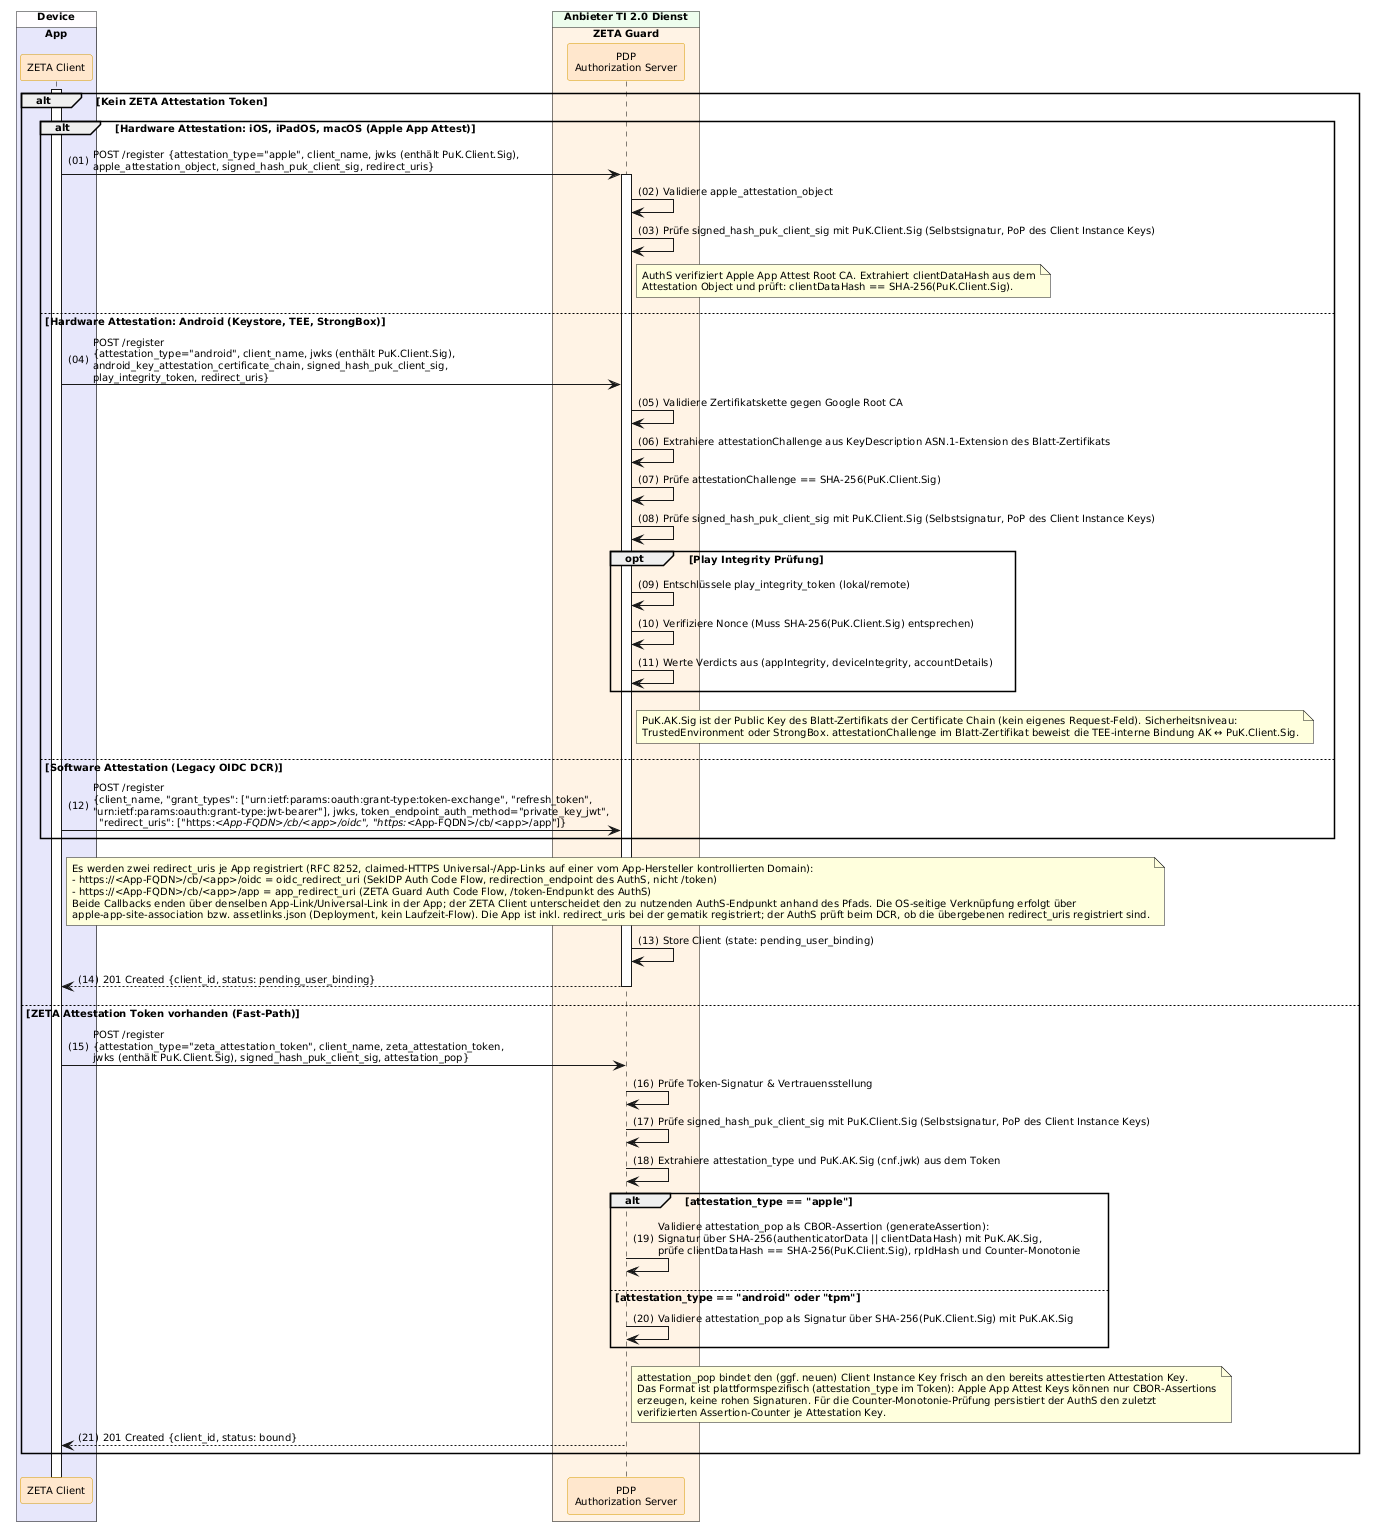

The diagram above was rendered by PlantUML. Its source (embedded in the PNG):
@startuml "Abb-ZETA-DCR-für-mobile-Clients"
!include ../puml-layout.txt

' ============================================================================
' ANGEPASST v2.0.1: E-Mail-OTP ist NICHT mehr Teil von /register. Kein user_email im Request, kein OTP-Versand, kein
' /register/verify (email_otp). Die identitaetsgebundene E-Mail-Bindung
' erfolgt NACH dem OIDC-Flow ueber /zeta/identity/bind-email(/verify)
' ============================================================================

box "Device" DEVICE_COLOR
  box "App" PRIMAERSYSTEM_COLOR
    participant Client as "ZETA Client" <<zeta>>
  end box
end box

box "Anbieter TI 2.0 Dienst" PROVIDER_COLOR
  box "ZETA Guard" ZETA_GUARD_COLOR
    participant AuthS as "PDP\nAuthorization Server" <<zeta>>
  end box
end box

Client++
alt Kein ZETA Attestation Token
    
    alt Hardware Attestation: iOS, iPadOS, macOS (Apple App Attest)
        Client -> AuthS++: POST /register {attestation_type="apple", client_name, jwks (enthält PuK.Client.Sig),\napple_attestation_object, signed_hash_puk_client_sig, redirect_uris}
        AuthS -> AuthS: Validiere apple_attestation_object
        AuthS -> AuthS: Prüfe signed_hash_puk_client_sig mit PuK.Client.Sig (Selbstsignatur, PoP des Client Instance Keys)
        note right of AuthS: AuthS verifiziert Apple App Attest Root CA. Extrahiert clientDataHash aus dem\nAttestation Object und prüft: clientDataHash == SHA-256(PuK.Client.Sig).
    else Hardware Attestation: Android (Keystore, TEE, StrongBox)
        Client -> AuthS: POST /register\n{attestation_type="android", client_name, jwks (enthält PuK.Client.Sig),\nandroid_key_attestation_certificate_chain, signed_hash_puk_client_sig,\nplay_integrity_token, redirect_uris}
        AuthS -> AuthS: Validiere Zertifikatskette gegen Google Root CA
        AuthS -> AuthS: Extrahiere attestationChallenge aus KeyDescription ASN.1-Extension des Blatt-Zertifikats
        AuthS -> AuthS: Prüfe attestationChallenge == SHA-256(PuK.Client.Sig)
        AuthS -> AuthS: Prüfe signed_hash_puk_client_sig mit PuK.Client.Sig (Selbstsignatur, PoP des Client Instance Keys)

        opt Play Integrity Prüfung
            AuthS -> AuthS: Entschlüssele play_integrity_token (lokal/remote)
            AuthS -> AuthS: Verifiziere Nonce (Muss SHA-256(PuK.Client.Sig) entsprechen)
            AuthS -> AuthS: Werte Verdicts aus (appIntegrity, deviceIntegrity, accountDetails)
        end

        note right of AuthS
          PuK.AK.Sig ist der Public Key des Blatt-Zertifikats der Certificate Chain (kein eigenes Request-Feld). Sicherheitsniveau:
          TrustedEnvironment oder StrongBox. attestationChallenge im Blatt-Zertifikat beweist die TEE-interne Bindung AK ↔ PuK.Client.Sig.
        end note
    else Software Attestation (Legacy OIDC DCR)
        Client -> AuthS: POST /register\n{client_name, "grant_types": ["urn:ietf:params:oauth:grant-type:token-exchange", "refresh_token",\n"urn:ietf:params:oauth:grant-type:jwt-bearer"], jwks, token_endpoint_auth_method="private_key_jwt",\n  "redirect_uris": ["https://<App-FQDN>/cb/<app>/oidc", "https://<App-FQDN>/cb/<app>/app"]}
    end

    note right of Client
      Es werden zwei redirect_uris je App registriert (RFC 8252, claimed-HTTPS Universal-/App-Links auf einer vom App-Hersteller kontrollierten Domain):
      - https://<App-FQDN>/cb/<app>/oidc = oidc_redirect_uri (SekIDP Auth Code Flow, redirection_endpoint des AuthS, nicht /token)
      - https://<App-FQDN>/cb/<app>/app = app_redirect_uri (ZETA Guard Auth Code Flow, /token-Endpunkt des AuthS)
      Beide Callbacks enden über denselben App-Link/Universal-Link in der App; der ZETA Client unterscheidet den zu nutzenden AuthS-Endpunkt anhand des Pfads. Die OS-seitige Verknüpfung erfolgt über
      apple-app-site-association bzw. assetlinks.json (Deployment, kein Laufzeit-Flow). Die App ist inkl. redirect_uris bei der gematik registriert; der AuthS prüft beim DCR, ob die übergebenen redirect_uris registriert sind.
    end note

    AuthS -> AuthS: Store Client (state: pending_user_binding)
    AuthS --> Client--: 201 Created {client_id, status: pending_user_binding}


else ZETA Attestation Token vorhanden (Fast-Path)
    Client -> AuthS: POST /register\n{attestation_type="zeta_attestation_token", client_name, zeta_attestation_token,\njwks (enthält PuK.Client.Sig), signed_hash_puk_client_sig, attestation_pop}
    AuthS -> AuthS: Prüfe Token-Signatur & Vertrauensstellung
    AuthS -> AuthS: Prüfe signed_hash_puk_client_sig mit PuK.Client.Sig (Selbstsignatur, PoP des Client Instance Keys)
    AuthS -> AuthS: Extrahiere attestation_type und PuK.AK.Sig (cnf.jwk) aus dem Token

    alt attestation_type == "apple"
        AuthS -> AuthS: Validiere attestation_pop als CBOR-Assertion (generateAssertion):\nSignatur über SHA-256(authenticatorData || clientDataHash) mit PuK.AK.Sig,\nprüfe clientDataHash == SHA-256(PuK.Client.Sig), rpIdHash und Counter-Monotonie
    else attestation_type == "android" oder "tpm"
        AuthS -> AuthS: Validiere attestation_pop als Signatur über SHA-256(PuK.Client.Sig) mit PuK.AK.Sig
    end

    note right of AuthS
      attestation_pop bindet den (ggf. neuen) Client Instance Key frisch an den bereits attestierten Attestation Key.
      Das Format ist plattformspezifisch (attestation_type im Token): Apple App Attest Keys können nur CBOR-Assertions
      erzeugen, keine rohen Signaturen. Für die Counter-Monotonie-Prüfung persistiert der AuthS den zuletzt
      verifizierten Assertion-Counter je Attestation Key.
    end note

    AuthS --> Client: 201 Created {client_id, status: bound}

end

@enduml